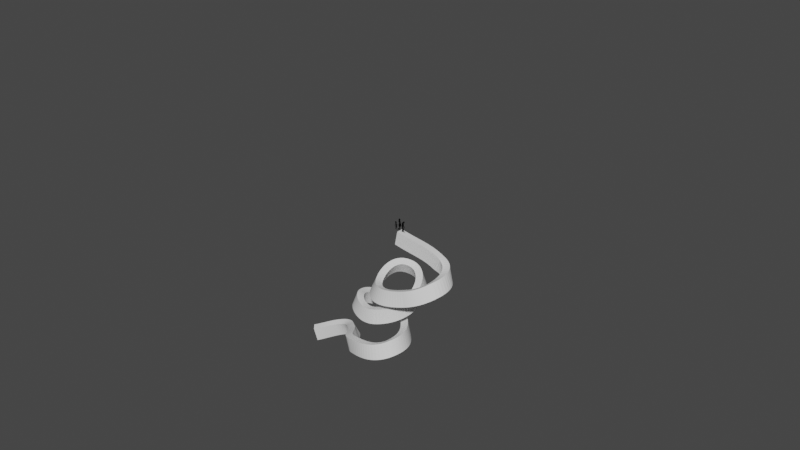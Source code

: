 # Source: spiral.blend  (saved by Blender 2.83.19; exported with 4.5.12 LTS)
import bpy
from mathutils import Matrix  # noqa: F401  (used for matrix-valued properties, if any)

bpy.ops.wm.read_factory_settings(use_empty=True)
scene = bpy.context.scene
scene.name = 'Scene'

# ---- collections
col_collection = bpy.data.collections.new('Collection'); scene.collection.children.link(col_collection)

# ---- materials (node trees are filled in below, after node groups)
mat_black = bpy.data.materials.new('Black')
mat_black.use_transparent_shadow = False
mat_black.diffuse_color = (0.001214, 0.001214, 0.001214, 1.0)

# ---- material node trees

# ---- world
world_world = bpy.data.worlds.new('World'); scene.world = world_world
world_world.use_nodes = True; world_world.node_tree.nodes.clear()
_N = world_world.node_tree.nodes; _L = world_world.node_tree.links
n0 = _N.new('ShaderNodeOutputWorld'); n0.name = 'World Output'; n0.location = (300, 300)
n1 = _N.new('ShaderNodeBackground'); n1.name = 'Background'; n1.location = (10, 300)
n1.inputs[0].default_value = (0.05088, 0.05088, 0.05088, 1.0)
_L.new(n1.outputs[0], n0.inputs[0])
n0.is_active_output = True
world_world.color = (0.05088, 0.05088, 0.05088)
world_world.use_sun_shadow = False
world_world.sun_shadow_jitter_overblur = 0.0

# ---- curves / text
cu_beziercircle = bpy.data.curves.new('BezierCircle', 'CURVE')
cu_beziercircle.dimensions = '3D'
_sp = cu_beziercircle.splines.new('BEZIER'); _sp.bezier_points.add(15)
_sp.bezier_points.foreach_set('co', [-3.607, -0.04707, 0.04221, 2.936, -0.2126, -1.286, 4.395, -4.302, -2.666, 1.82, -5.893, -3.863, -2.828, -4.922, -4.846, -2.651, 0.1594, -4.087, 0.77, -2.262, -5.567, -2.733, -6.216, -7.854, -6.227, -4.257, -7.735, -5.303, -1.313, -8.906, -1.325, -2.161, -10.03, 0.8956, -7.825, -10.31, -4.249, -8.523, -11.48, -7.049, -5.475, -12.63, -9.934, -3.86, -13.81, -12.88, -6.258, -14.61])
_sp.bezier_points.foreach_set('handle_left', [-6.162, 0.01757, 0.5608, 0.7594, 0.1401, -0.5255, 5.687, -2.611, -1.751, 3.014, -5.696, -3.474, -1.667, -6.416, -4.776, -4.373, -0.7911, -3.69, 0.576, -0.7784, -4.688, -0.5702, -5.926, -7.317, -5.625, -5.663, -7.405, -6.329, -1.892, -8.384, -2.551, -1.1, -9.739, 2.042, -5.804, -9.802, -2.367, -9.196, -10.91, -5.798, -6.468, -12.12, -8.644, -3.732, -13.37, -11.73, -5.322, -14.29])
_sp.bezier_points.foreach_set('handle_right', [-1.053, -0.1117, -0.4764, 4.735, -0.5041, -1.915, 3.796, -5.086, -3.091, 0.0421, -6.187, -4.442, -4.059, -3.339, -4.919, -1.161, 0.9812, -4.431, 1.021, -4.183, -6.706, -4.239, -6.417, -8.228, -6.723, -3.1, -8.008, -3.991, -0.571, -9.573, 0.4444, -3.692, -10.45, -0.1061, -9.591, -10.75, -5.768, -7.98, -11.94, -8.071, -4.664, -13.05, -11.36, -4.002, -14.29, -14.03, -7.194, -14.92])
for _p, _l, _r in zip(_sp.bezier_points, ['AUTO', 'ALIGNED', 'ALIGNED', 'AUTO', 'AUTO', 'AUTO', 'AUTO', 'AUTO', 'AUTO', 'AUTO', 'AUTO', 'AUTO', 'AUTO', 'AUTO', 'AUTO', 'AUTO'], ['AUTO', 'ALIGNED', 'ALIGNED', 'AUTO', 'AUTO', 'AUTO', 'AUTO', 'AUTO', 'AUTO', 'AUTO', 'AUTO', 'AUTO', 'AUTO', 'AUTO', 'AUTO', 'AUTO']): _p.handle_left_type = _l; _p.handle_right_type = _r
_sp.bezier_points.foreach_set('tilt', [0.0, 0.0, 0.9735, 1.012, 1.388, 1.323, 1.416, 2.018, 2.223, 2.51, 2.783, 3.191, 2.977, 2.824, 2.451, 2.571])
_sp.order_u = 0
_sp.order_v = 0
_sp.resolution_u = 16
_sp.use_smooth = False
cu_beziercircle.use_path = True
cu_beziercircle.use_path_clamp = True
cu_beziercircle.bevel_mode = 'OBJECT'
cu_beziercircle.resolution_u = 16
cu_beziercircle.fill_mode = 'FULL'
cu_beziercircle.use_fill_caps = True
cu_wall = bpy.data.curves.new('Wall', 'CURVE')
cu_wall.dimensions = '2D'
_sp = cu_wall.splines.new('BEZIER'); _sp.bezier_points.add(3)
_sp.bezier_points.foreach_set('co', [-0.4473, -1.92, 0.0, -0.4473, 0.0, 0.0, 0.4473, 0.0, 0.0, 0.4473, -1.92, 0.0])
_sp.bezier_points.foreach_set('handle_left', [-0.1491, -1.92, 0.0, -0.4473, -0.6399, 0.0, 0.1491, 0.0, 0.0, 0.4473, -1.28, 0.0])
_sp.bezier_points.foreach_set('handle_right', [-0.4473, -1.28, 0.0, -0.1491, 0.0, 0.0, 0.4473, -0.6399, 0.0, 0.1491, -1.92, 0.0])
for _p, _l, _r in zip(_sp.bezier_points, ['VECTOR', 'VECTOR', 'VECTOR', 'VECTOR'], ['VECTOR', 'VECTOR', 'VECTOR', 'VECTOR']): _p.handle_left_type = _l; _p.handle_right_type = _r
_sp.order_u = 0
_sp.order_v = 0
_sp.use_cyclic_u = True
cu_wall.use_path = True
cu_wall.use_path_clamp = True
cu_humans = bpy.data.curves.new('Humans', 'CURVE')
cu_humans.dimensions = '2D'
_sp = cu_humans.splines.new('BEZIER'); _sp.bezier_points.add(53)
_sp.bezier_points.foreach_set('co', [-1.29, 1.081, 0.0, -1.264, 1.106, 0.0, -1.254, 1.106, 0.0, -1.286, 0.9599, 0.0, -1.368, 0.6932, 0.0, -1.322, 0.6553, 0.0, -1.33, 0.568, 0.0, -1.32, 0.5013, 0.0, -1.193, 0.4888, 0.0, -1.257, 0.3971, 0.0, -1.324, 0.2602, 0.0, -1.385, 0.2462, 0.0, -1.457, 0.1512, 0.0, -1.391, 0.1887, 0.0, -1.404, 0.04283, 0.0, -1.322, 0.01193, 0.0, -1.308, 0.1053, 0.0, -1.208, 0.3054, 0.0, -1.203, 0.3054, 0.0, -1.194, 0.1928, 0.0, -1.227, 0.122, 0.0, -1.198, -0.007256, 0.0, -1.193, -0.007256, 0.0, -1.176, 0.06932, 0.0, -1.137, 0.03443, 0.0, -1.109, -0.01168, 0.0, -0.9914, 0.0219, 0.0, -1.046, 0.07213, 0.0, -1.111, 0.2179, 0.0, -1.105, 0.443, 0.0, -1.053, 0.5055, 0.0, -1.031, 0.6556, 0.0, -0.9393, 0.6556, 0.0, -0.9393, 0.7264, 0.0, -0.9089, 0.7264, 0.0, -0.8987, 0.7431, 0.0, -1.026, 1.035, 0.0, -0.8987, 1.027, 0.0, -0.9241, 1.018, 0.0, -0.9292, 1.039, 0.0, -0.9799, 1.056, 0.0, -1.044, 1.068, 0.0, -1.018, 1.206, 0.0, -1.079, 1.293, 0.0, -1.078, 1.36, 0.0, -1.101, 1.435, 0.0, -1.075, 1.489, 0.0, -1.127, 1.623, 0.0, -1.343, 1.514, 0.0, -1.331, 1.393, 0.0, -1.365, 1.302, 0.0, -1.333, 1.231, 0.0, -1.367, 1.156, 0.0, -1.29, 1.081, 0.0])
_sp.bezier_points.foreach_set('handle_left', [-1.29, 1.081, 0.0, -1.273, 1.097, 0.0, -1.257, 1.106, 0.0, -1.266, 1.015, 0.0, -1.358, 0.7797, 0.0, -1.329, 0.6789, 0.0, -1.33, 0.5952, 0.0, -1.314, 0.5268, 0.0, -1.193, 0.4888, 0.0, -1.242, 0.4312, 0.0, -1.288, 0.2963, 0.0, -1.364, 0.2558, 0.0, -1.45, 0.1753, 0.0, -1.391, 0.1887, 0.0, -1.432, 0.08436, 0.0, -1.35, -0.008115, 0.0, -1.314, 0.08169, 0.0, -1.246, 0.2397, 0.0, -1.203, 0.3054, 0.0, -1.197, 0.2304, 0.0, -1.216, 0.1456, 0.0, -1.208, 0.03582, 0.0, -1.195, -0.007256, 0.0, -1.196, 0.06639, 0.0, -1.143, 0.04504, 0.0, -1.124, -0.001845, 0.0, -1.004, -0.01373, 0.0, -1.029, 0.05191, 0.0, -1.105, 0.166, 0.0, -1.128, 0.3795, 0.0, -1.065, 0.4816, 0.0, -1.033, 0.6099, 0.0, -0.9708, 0.6459, 0.0, -0.9393, 0.7264, 0.0, -0.919, 0.7264, 0.0, -0.9021, 0.7375, 0.0, -0.9833, 0.9376, 0.0, -0.9091, 0.9441, 0.0, -0.9241, 1.018, 0.0, -0.9275, 1.032, 0.0, -0.9613, 1.05, 0.0, -1.026, 1.057, 0.0, -1.016, 1.17, 0.0, -1.073, 1.258, 0.0, -1.073, 1.338, 0.0, -1.103, 1.409, 0.0, -1.082, 1.471, 0.0, -1.078, 1.597, 0.0, -1.322, 1.585, 0.0, -1.326, 1.436, 0.0, -1.368, 1.335, 0.0, -1.334, 1.257, 0.0, -1.376, 1.183, 0.0, -1.308, 1.105, 0.0])
_sp.bezier_points.foreach_set('handle_right', [-1.281, 1.089, 0.0, -1.261, 1.106, 0.0, -1.238, 1.047, 0.0, -1.316, 0.8766, 0.0, -1.371, 0.665, 0.0, -1.313, 0.6288, 0.0, -1.33, 0.5435, 0.0, -1.32, 0.5013, 0.0, -1.214, 0.4575, 0.0, -1.276, 0.3543, 0.0, -1.341, 0.242, 0.0, -1.413, 0.2341, 0.0, -1.457, 0.1512, 0.0, -1.391, 0.1431, 0.0, -1.39, 0.02356, 0.0, -1.3, 0.02765, 0.0, -1.29, 0.1774, 0.0, -1.208, 0.3054, 0.0, -1.2, 0.2679, 0.0, -1.205, 0.1692, 0.0, -1.218, 0.0789, 0.0, -1.197, -0.007256, 0.0, -1.188, 0.006363, 0.0, -1.158, 0.07211, 0.0, -1.13, 0.02054, 0.0, -1.069, -0.03798, 0.0, -0.9807, 0.0513, 0.0, -1.083, 0.1149, 0.0, -1.119, 0.2834, 0.0, -1.097, 0.468, 0.0, -1.032, 0.548, 0.0, -0.9992, 0.6459, 0.0, -0.9393, 0.6556, 0.0, -0.9292, 0.7264, 0.0, -0.9055, 0.732, 0.0, -0.941, 0.8404, 0.0, -0.9921, 1.003, 0.0, -0.8987, 1.027, 0.0, -0.9258, 1.025, 0.0, -0.9497, 1.036, 0.0, -1.0, 1.062, 0.0, -1.087, 1.096, 0.0, -1.02, 1.244, 0.0, -1.083, 1.315, 0.0, -1.083, 1.385, 0.0, -1.1, 1.455, 0.0, -1.06, 1.534, 0.0, -1.224, 1.673, 0.0, -1.356, 1.469, 0.0, -1.334, 1.361, 0.0, -1.362, 1.276, 0.0, -1.333, 1.203, 0.0, -1.357, 1.13, 0.0, -1.29, 1.081, 0.0])
for _p, _l, _r in zip(_sp.bezier_points, ['FREE', 'VECTOR', 'VECTOR', 'FREE', 'FREE', 'FREE', 'FREE', 'FREE', 'FREE', 'FREE', 'FREE', 'FREE', 'FREE', 'FREE', 'FREE', 'FREE', 'FREE', 'FREE', 'FREE', 'VECTOR', 'VECTOR', 'VECTOR', 'VECTOR', 'FREE', 'FREE', 'FREE', 'FREE', 'FREE', 'FREE', 'FREE', 'FREE', 'FREE', 'FREE', 'FREE', 'VECTOR', 'VECTOR', 'VECTOR', 'FREE', 'FREE', 'VECTOR', 'FREE', 'FREE', 'FREE', 'FREE', 'FREE', 'FREE', 'FREE', 'FREE', 'FREE', 'FREE', 'FREE', 'FREE', 'FREE', 'FREE'], ['VECTOR', 'VECTOR', 'FREE', 'FREE', 'FREE', 'FREE', 'FREE', 'FREE', 'FREE', 'FREE', 'FREE', 'FREE', 'FREE', 'FREE', 'FREE', 'FREE', 'FREE', 'FREE', 'VECTOR', 'VECTOR', 'VECTOR', 'VECTOR', 'FREE', 'FREE', 'FREE', 'FREE', 'FREE', 'FREE', 'FREE', 'FREE', 'FREE', 'FREE', 'FREE', 'VECTOR', 'VECTOR', 'VECTOR', 'FREE', 'FREE', 'VECTOR', 'FREE', 'FREE', 'FREE', 'FREE', 'FREE', 'FREE', 'FREE', 'FREE', 'FREE', 'FREE', 'FREE', 'FREE', 'FREE', 'FREE', 'FREE']): _p.handle_left_type = _l; _p.handle_right_type = _r
_sp.bezier_points.foreach_set('radius', [23.64, 23.64, 23.64, 23.64, 23.64, 23.64, 23.64, 23.64, 23.64, 23.64, 23.64, 23.64, 23.64, 23.64, 23.64, 23.64, 23.64, 23.64, 23.64, 23.64, 23.64, 23.64, 23.64, 23.64, 23.64, 23.64, 23.64, 23.64, 23.64, 23.64, 23.64, 23.64, 23.64, 23.64, 23.64, 23.64, 23.64, 23.64, 23.64, 23.64, 23.64, 23.64, 23.64, 23.64, 23.64, 23.64, 23.64, 23.64, 23.64, 23.64, 23.64, 23.64, 23.64, 23.64])
_sp.use_cyclic_u = True
_sp = cu_humans.splines.new('BEZIER'); _sp.bezier_points.add(43)
_sp.bezier_points.foreach_set('co', [-0.8288, -0.05159, 0.0, -0.7746, -0.05277, 0.0, -0.6204, -0.009899, 0.0, -0.5411, 0.006175, 0.0, -0.4494, 0.00856, 0.0, -0.4002, 0.03641, 0.0, -0.4327, 0.07308, 0.0, -0.5538, 0.1273, 0.0, -0.5253, 0.1944, 0.0, -0.5452, 0.2944, 0.0, -0.533, 0.432, 0.0, -0.5881, 0.6613, 0.0, -0.5537, 0.7946, 0.0, -0.4995, 0.7488, 0.0, -0.4995, 0.7446, 0.0, -0.4911, 0.7071, 0.0, -0.4369, 0.6988, 0.0, -0.3982, 0.4987, 0.0, -0.357, 0.136, 0.0, -0.3452, -0.06826, 0.0, -0.291, -0.06826, 0.0, -0.357, 0.4487, 0.0, -0.3884, 0.7363, 0.0, -0.4407, 0.7925, 0.0, -0.539, 0.9155, 0.0, -0.5332, 0.9947, 0.0, -0.5328, 1.141, 0.0, -0.5287, 1.219, 0.0, -0.4559, 1.253, 0.0, -0.4285, 1.275, 0.0, -0.3702, 1.266, 0.0, -0.3998, 1.32, 0.0, -0.4371, 1.448, 0.0, -0.5725, 1.424, 0.0, -0.6123, 1.348, 0.0, -0.7426, 1.261, 0.0, -0.8149, 1.066, 0.0, -0.8408, 0.9781, 0.0, -0.8147, 0.9112, 0.0, -0.8431, 0.7863, 0.0, -0.783, 0.5404, 0.0, -0.7613, 0.4361, 0.0, -0.8415, 0.1193, 0.0, -0.8911, -0.01401, 0.0])
_sp.bezier_points.foreach_set('handle_left', [-0.8536, -0.04839, 0.0, -0.7936, -0.04491, 0.0, -0.608, -0.0854, 0.0, -0.5687, 0.002436, 0.0, -0.4813, 0.001202, 0.0, -0.406, 0.01778, 0.0, -0.4138, 0.07142, 0.0, -0.5494, 0.06682, 0.0, -0.5273, 0.1705, 0.0, -0.5436, 0.2601, 0.0, -0.531, 0.3857, 0.0, -0.5841, 0.5836, 0.0, -0.5613, 0.7553, 0.0, -0.4995, 0.7488, 0.0, -0.4995, 0.746, 0.0, -0.5045, 0.6353, 0.0, -0.4369, 0.6988, 0.0, -0.4067, 0.5677, 0.0, -0.3691, 0.2571, 0.0, -0.3274, -0.004959, 0.0, -0.291, -0.06826, 0.0, -0.3402, 0.2757, 0.0, -0.3642, 0.6466, 0.0, -0.4182, 0.7747, 0.0, -0.5315, 0.879, 0.0, -0.5349, 0.9703, 0.0, -0.5328, 1.092, 0.0, -0.5412, 1.202, 0.0, -0.4757, 1.24, 0.0, -0.4434, 1.274, 0.0, -0.3914, 1.263, 0.0, -0.3945, 1.3, 0.0, -0.3909, 1.408, 0.0, -0.5437, 1.471, 0.0, -0.5888, 1.368, 0.0, -0.7078, 1.306, 0.0, -0.7949, 1.126, 0.0, -0.8401, 1.007, 0.0, -0.8141, 0.9352, 0.0, -0.8432, 0.831, 0.0, -0.8046, 0.6158, 0.0, -0.7537, 0.4657, 0.0, -0.8074, 0.2234, 0.0, -0.8951, 0.03329, 0.0])
_sp.bezier_points.foreach_set('handle_right', [-0.8126, -0.03597, 0.0, -0.7301, -0.07124, 0.0, -0.5908, -0.009804, 0.0, -0.51, 0.01038, 0.0, -0.4329, 0.01237, 0.0, -0.3932, 0.05865, 0.0, -0.4716, 0.07649, 0.0, -0.5553, 0.1474, 0.0, -0.5223, 0.2291, 0.0, -0.5472, 0.3407, 0.0, -0.5364, 0.5111, 0.0, -0.5901, 0.6994, 0.0, -0.5537, 0.7946, 0.0, -0.4995, 0.7474, 0.0, -0.5336, 0.7104, 0.0, -0.4911, 0.7071, 0.0, -0.4044, 0.6373, 0.0, -0.3833, 0.3779, 0.0, -0.3505, 0.07136, 0.0, -0.3452, -0.06826, 0.0, -0.3212, 0.1013, 0.0, -0.3659, 0.5411, 0.0, -0.3966, 0.7669, 0.0, -0.4695, 0.8154, 0.0, -0.5439, 0.9397, 0.0, -0.5299, 1.043, 0.0, -0.5328, 1.16, 0.0, -0.5132, 1.239, 0.0, -0.4454, 1.261, 0.0, -0.4085, 1.275, 0.0, -0.3773, 1.285, 0.0, -0.4131, 1.369, 0.0, -0.4794, 1.484, 0.0, -0.5879, 1.399, 0.0, -0.6531, 1.314, 0.0, -0.7819, 1.211, 0.0, -0.8241, 1.038, 0.0, -0.8415, 0.9508, 0.0, -0.8157, 0.8685, 0.0, -0.8431, 0.7078, 0.0, -0.7748, 0.5116, 0.0, -0.7884, 0.3305, 0.0, -0.8555, 0.07662, 0.0, -0.8886, -0.04484, 0.0])
for _p, _l, _r in zip(_sp.bezier_points, ['FREE', 'FREE', 'FREE', 'FREE', 'FREE', 'FREE', 'FREE', 'FREE', 'FREE', 'FREE', 'FREE', 'FREE', 'FREE', 'FREE', 'VECTOR', 'FREE', 'FREE', 'FREE', 'FREE', 'FREE', 'FREE', 'FREE', 'FREE', 'FREE', 'FREE', 'FREE', 'FREE', 'FREE', 'FREE', 'FREE', 'FREE', 'FREE', 'FREE', 'FREE', 'FREE', 'FREE', 'FREE', 'FREE', 'FREE', 'FREE', 'FREE', 'FREE', 'FREE', 'FREE'], ['FREE', 'FREE', 'FREE', 'FREE', 'FREE', 'FREE', 'FREE', 'FREE', 'FREE', 'FREE', 'FREE', 'FREE', 'FREE', 'VECTOR', 'FREE', 'FREE', 'FREE', 'FREE', 'FREE', 'FREE', 'FREE', 'FREE', 'FREE', 'FREE', 'FREE', 'FREE', 'FREE', 'FREE', 'FREE', 'FREE', 'FREE', 'FREE', 'FREE', 'FREE', 'FREE', 'FREE', 'FREE', 'FREE', 'FREE', 'FREE', 'FREE', 'FREE', 'FREE', 'FREE']): _p.handle_left_type = _l; _p.handle_right_type = _r
_sp.bezier_points.foreach_set('radius', [23.64, 23.64, 23.64, 23.64, 23.64, 23.64, 23.64, 23.64, 23.64, 23.64, 23.64, 23.64, 23.64, 23.64, 23.64, 23.64, 23.64, 23.64, 23.64, 23.64, 23.64, 23.64, 23.64, 23.64, 23.64, 23.64, 23.64, 23.64, 23.64, 23.64, 23.64, 23.64, 23.64, 23.64, 23.64, 23.64, 23.64, 23.64, 23.64, 23.64, 23.64, 23.64, 23.64, 23.64])
_sp.use_cyclic_u = True
_sp = cu_humans.splines.new('BEZIER'); _sp.bezier_points.add(43)
_sp.bezier_points.foreach_set('co', [-1.799, 0.8515, 0.0, -1.858, 0.7431, 0.0, -1.925, 0.5722, 0.0, -1.965, 0.4596, 0.0, -1.957, 0.4596, 0.0, -1.924, 0.4971, 0.0, -1.94, 0.4513, 0.0, -1.887, 0.5513, 0.0, -1.815, 0.6514, 0.0, -1.87, 0.3346, 0.0, -1.811, 0.3304, 0.0, -1.845, 0.2053, 0.0, -1.855, 0.09279, 0.0, -1.867, 0.01177, 0.0, -1.782, 0.004058, 0.0, -1.711, 0.005251, 0.0, -1.798, 0.06, 0.0, -1.782, 0.1261, 0.0, -1.724, 0.2971, 0.0, -1.719, 0.2971, 0.0, -1.708, 0.1803, 0.0, -1.663, 0.08029, 0.0, -1.653, 0.01058, 0.0, -1.49, 0.01359, 0.0, -1.596, 0.05285, 0.0, -1.616, 0.1428, 0.0, -1.632, 0.3304, 0.0, -1.599, 0.3346, 0.0, -1.648, 0.5305, 0.0, -1.644, 0.6347, 0.0, -1.482, 0.618, 0.0, -1.503, 0.6431, 0.0, -1.503, 0.6514, 0.0, -1.444, 0.6389, 0.0, -1.642, 0.6872, 0.0, -1.658, 0.7598, 0.0, -1.705, 0.8515, 0.0, -1.659, 0.9059, 0.0, -1.69, 0.9971, 0.0, -1.692, 1.051, 0.0, -1.786, 1.077, 0.0, -1.909, 0.9307, 0.0, -1.877, 0.8445, 0.0, -1.799, 0.8515, 0.0])
_sp.bezier_points.foreach_set('handle_left', [-1.799, 0.8515, 0.0, -1.839, 0.7759, 0.0, -1.896, 0.6252, 0.0, -1.996, 0.5201, 0.0, -1.957, 0.4596, 0.0, -1.935, 0.4846, 0.0, -1.935, 0.4666, 0.0, -1.899, 0.5106, 0.0, -1.846, 0.6298, 0.0, -1.867, 0.4451, 0.0, -1.811, 0.3304, 0.0, -1.834, 0.2519, 0.0, -1.849, 0.1303, 0.0, -1.884, 0.02965, 0.0, -1.805, 0.006892, 0.0, -1.735, -0.006427, 0.0, -1.798, 0.06, 0.0, -1.787, 0.1041, 0.0, -1.743, 0.2401, 0.0, -1.721, 0.2971, 0.0, -1.718, 0.2191, 0.0, -1.675, 0.1153, 0.0, -1.665, 0.02757, 0.0, -1.512, -0.009961, 0.0, -1.596, 0.05285, 0.0, -1.609, 0.1128, 0.0, -1.626, 0.2679, 0.0, -1.61, 0.3332, 0.0, -1.631, 0.4652, 0.0, -1.646, 0.6, 0.0, -1.536, 0.6236, 0.0, -1.496, 0.6347, 0.0, -1.503, 0.6486, 0.0, -1.464, 0.6431, 0.0, -1.596, 0.6401, 0.0, -1.652, 0.7406, 0.0, -1.707, 0.8273, 0.0, -1.668, 0.8831, 0.0, -1.683, 0.963, 0.0, -1.677, 1.032, 0.0, -1.755, 1.081, 0.0, -1.916, 1.01, 0.0, -1.904, 0.8524, 0.0, -1.822, 0.847, 0.0])
_sp.bezier_points.foreach_set('handle_right', [-1.799, 0.8127, 0.0, -1.889, 0.689, 0.0, -1.951, 0.5249, 0.0, -1.965, 0.4596, 0.0, -1.946, 0.4721, 0.0, -1.929, 0.4819, 0.0, -1.887, 0.4654, 0.0, -1.876, 0.5874, 0.0, -1.78, 0.5393, 0.0, -1.87, 0.3346, 0.0, -1.811, 0.2805, 0.0, -1.854, 0.168, 0.0, -1.859, 0.07195, 0.0, -1.85, -0.006877, 0.0, -1.756, 0.0009143, 0.0, -1.711, 0.005251, 0.0, -1.793, 0.08205, 0.0, -1.763, 0.1831, 0.0, -1.722, 0.2971, 0.0, -1.71, 0.2587, 0.0, -1.699, 0.1448, 0.0, -1.657, 0.0598, 0.0, -1.633, -0.01905, 0.0, -1.49, 0.01359, 0.0, -1.603, 0.08284, 0.0, -1.621, 0.2053, 0.0, -1.621, 0.3318, 0.0, -1.615, 0.3999, 0.0, -1.647, 0.5652, 0.0, -1.59, 0.6292, 0.0, -1.489, 0.6264, 0.0, -1.503, 0.6458, 0.0, -1.483, 0.6472, 0.0, -1.457, 0.7216, 0.0, -1.656, 0.7015, 0.0, -1.666, 0.7864, 0.0, -1.701, 0.8779, 0.0, -1.643, 0.9509, 0.0, -1.694, 1.017, 0.0, -1.713, 1.078, 0.0, -1.861, 1.067, 0.0, -1.907, 0.9082, 0.0, -1.853, 0.8374, 0.0, -1.799, 0.8515, 0.0])
for _p, _l, _r in zip(_sp.bezier_points, ['FREE', 'FREE', 'FREE', 'FREE', 'FREE', 'VECTOR', 'VECTOR', 'FREE', 'FREE', 'FREE', 'FREE', 'FREE', 'FREE', 'FREE', 'FREE', 'FREE', 'FREE', 'VECTOR', 'VECTOR', 'VECTOR', 'FREE', 'FREE', 'FREE', 'FREE', 'FREE', 'VECTOR', 'VECTOR', 'VECTOR', 'VECTOR', 'VECTOR', 'VECTOR', 'VECTOR', 'VECTOR', 'VECTOR', 'FREE', 'FREE', 'FREE', 'FREE', 'FREE', 'FREE', 'FREE', 'FREE', 'FREE', 'FREE'], ['FREE', 'FREE', 'FREE', 'FREE', 'VECTOR', 'VECTOR', 'FREE', 'FREE', 'FREE', 'FREE', 'FREE', 'FREE', 'FREE', 'FREE', 'FREE', 'FREE', 'VECTOR', 'VECTOR', 'VECTOR', 'FREE', 'FREE', 'FREE', 'FREE', 'FREE', 'VECTOR', 'VECTOR', 'VECTOR', 'VECTOR', 'VECTOR', 'VECTOR', 'VECTOR', 'VECTOR', 'VECTOR', 'FREE', 'FREE', 'FREE', 'FREE', 'FREE', 'FREE', 'FREE', 'FREE', 'FREE', 'FREE', 'FREE']): _p.handle_left_type = _l; _p.handle_right_type = _r
_sp.bezier_points.foreach_set('radius', [23.64, 23.64, 23.64, 23.64, 23.64, 23.64, 23.64, 23.64, 23.64, 23.64, 23.64, 23.64, 23.64, 23.64, 23.64, 23.64, 23.64, 23.64, 23.64, 23.64, 23.64, 23.64, 23.64, 23.64, 23.64, 23.64, 23.64, 23.64, 23.64, 23.64, 23.64, 23.64, 23.64, 23.64, 23.64, 23.64, 23.64, 23.64, 23.64, 23.64, 23.64, 23.64, 23.64, 23.64])
_sp.use_cyclic_u = True
cu_humans.materials.append(mat_black)
cu_humans.use_path_clamp = True
cu_humans.fill_mode = 'BOTH'

# ---- objects
ob_wall = bpy.data.objects.new('Wall', cu_beziercircle)
ob_wallcrosssection = bpy.data.objects.new('WallCrossSection', cu_wall)
ob_empty = bpy.data.objects.new('Empty', None)
ob_humanreference = bpy.data.objects.new('HumanReference', cu_humans)

# ---- transforms, parenting, visibility, modifiers, constraints
ob_wall.location = (0.0, 0.0, 0.0)
ob_wall.lineart.crease_threshold = 0.0
ob_wallcrosssection.location = (-9.227, -1.266, -0.9162)
ob_wallcrosssection.lineart.crease_threshold = 0.0
ob_empty.location = (-0.004081, 0.009804, 0.3857)
ob_empty.empty_display_type = 'SPHERE'
ob_empty.empty_display_size = 0.396
ob_empty.lineart.crease_threshold = 0.0
ob_humanreference.location = (-2.47, 0.0, 0.0)
ob_humanreference.rotation_euler = (1.571, -0.0, 0.0)
ob_humanreference.lineart.crease_threshold = 0.0
cu_beziercircle.bevel_object = ob_wallcrosssection

# ---- collection membership
col_collection.objects.link(ob_wall)
col_collection.objects.link(ob_wallcrosssection)
col_collection.objects.link(ob_empty)
col_collection.objects.link(ob_humanreference)

# ---- scene / render settings (as saved in the file)
scene.frame_start = 1; scene.frame_end = 250; scene.frame_set(215)
scene.render.engine = 'BLENDER_EEVEE_NEXT'
scene.cycles.use_denoising = False
scene.cycles.samples = 128
scene.cycles.sampling_pattern = 'TABULATED_SOBOL'
scene.cycles.use_adaptive_sampling = False
scene.cycles.use_light_tree = False
scene.view_settings.view_transform = 'Filmic'
bpy.context.view_layer.update()

# ---- added for rendering (the .blend has no active camera and no usable light): camera, sun
cam_auto = bpy.data.cameras.new('AutoCamera')
cam_auto.lens = 50.0
cam_auto.sensor_width = 36.0
cam_auto.clip_end = 1361.33
ob_auto_camera = bpy.data.objects.new('AutoCamera', cam_auto)
scene.collection.objects.link(ob_auto_camera)
ob_auto_camera.location = (73.9708, -93.0826, 62.8323)
ob_auto_camera.rotation_euler = (1.09748, -7.21219e-08, 0.694738)
scene.camera = ob_auto_camera
light_auto_sun = bpy.data.lights.new('AutoSun', 'SUN')
light_auto_sun.energy = 3.0
light_auto_sun.angle = 0.0523599
ob_auto_sun = bpy.data.objects.new('AutoSun', light_auto_sun)
scene.collection.objects.link(ob_auto_sun)
ob_auto_sun.rotation_euler = (0.872665, 0.174533, 0.523599)
bpy.context.view_layer.update()
